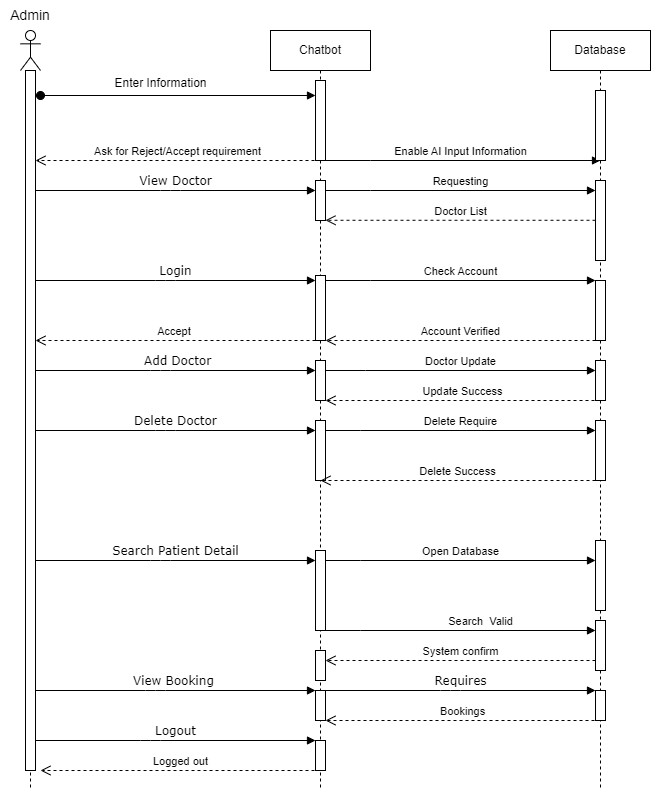

The diagram above was exported from draw.io. Its source (the exported page's mxGraphModel, read from the mxfile embedded in the PNG):
<mxGraphModel dx="740" dy="389" grid="1" gridSize="10" guides="1" tooltips="1" connect="1" arrows="1" fold="1" page="1" pageScale="1" pageWidth="1654" pageHeight="2336" math="0" shadow="0">
  <root>
    <mxCell id="0" />
    <mxCell id="1" parent="0" />
    <mxCell id="ErLBo-yAvSK4efsMJkkm-15" value="" style="shape=umlLifeline;perimeter=lifelinePerimeter;whiteSpace=wrap;html=1;container=1;dropTarget=0;collapsible=0;recursiveResize=0;outlineConnect=0;portConstraint=eastwest;newEdgeStyle={&quot;curved&quot;:0,&quot;rounded&quot;:0};participant=umlActor;" parent="1" vertex="1">
      <mxGeometry x="320" y="80" width="20" height="760" as="geometry" />
    </mxCell>
    <mxCell id="ErLBo-yAvSK4efsMJkkm-16" value="" style="html=1;points=[[0,0,0,0,5],[0,1,0,0,-5],[1,0,0,0,5],[1,1,0,0,-5]];perimeter=orthogonalPerimeter;outlineConnect=0;targetShapes=umlLifeline;portConstraint=eastwest;newEdgeStyle={&quot;curved&quot;:0,&quot;rounded&quot;:0};" parent="ErLBo-yAvSK4efsMJkkm-15" vertex="1">
      <mxGeometry x="5" y="40" width="10" height="700" as="geometry" />
    </mxCell>
    <mxCell id="ErLBo-yAvSK4efsMJkkm-17" value="&lt;font style=&quot;font-size: 14px;&quot;&gt;Admin&lt;/font&gt;" style="text;html=1;align=center;verticalAlign=middle;whiteSpace=wrap;rounded=0;" parent="1" vertex="1">
      <mxGeometry x="300" y="50" width="60" height="30" as="geometry" />
    </mxCell>
    <mxCell id="ErLBo-yAvSK4efsMJkkm-18" value="Chatbot" style="shape=umlLifeline;perimeter=lifelinePerimeter;whiteSpace=wrap;html=1;container=1;dropTarget=0;collapsible=0;recursiveResize=0;outlineConnect=0;portConstraint=eastwest;newEdgeStyle={&quot;curved&quot;:0,&quot;rounded&quot;:0};" parent="1" vertex="1">
      <mxGeometry x="570" y="80" width="100" height="760" as="geometry" />
    </mxCell>
    <mxCell id="ErLBo-yAvSK4efsMJkkm-19" value="" style="html=1;points=[[0,0,0,0,5],[0,1,0,0,-5],[1,0,0,0,5],[1,1,0,0,-5]];perimeter=orthogonalPerimeter;outlineConnect=0;targetShapes=umlLifeline;portConstraint=eastwest;newEdgeStyle={&quot;curved&quot;:0,&quot;rounded&quot;:0};" parent="ErLBo-yAvSK4efsMJkkm-18" vertex="1">
      <mxGeometry x="45" y="50" width="10" height="80" as="geometry" />
    </mxCell>
    <mxCell id="ErLBo-yAvSK4efsMJkkm-21" value="" style="html=1;points=[[0,0,0,0,5],[0,1,0,0,-5],[1,0,0,0,5],[1,1,0,0,-5]];perimeter=orthogonalPerimeter;outlineConnect=0;targetShapes=umlLifeline;portConstraint=eastwest;newEdgeStyle={&quot;curved&quot;:0,&quot;rounded&quot;:0};" parent="ErLBo-yAvSK4efsMJkkm-18" vertex="1">
      <mxGeometry x="45" y="150" width="10" height="40" as="geometry" />
    </mxCell>
    <mxCell id="ErLBo-yAvSK4efsMJkkm-22" value="" style="html=1;points=[[0,0,0,0,5],[0,1,0,0,-5],[1,0,0,0,5],[1,1,0,0,-5]];perimeter=orthogonalPerimeter;outlineConnect=0;targetShapes=umlLifeline;portConstraint=eastwest;newEdgeStyle={&quot;curved&quot;:0,&quot;rounded&quot;:0};" parent="ErLBo-yAvSK4efsMJkkm-18" vertex="1">
      <mxGeometry x="45" y="245" width="10" height="65" as="geometry" />
    </mxCell>
    <mxCell id="ErLBo-yAvSK4efsMJkkm-24" value="" style="html=1;points=[[0,0,0,0,5],[0,1,0,0,-5],[1,0,0,0,5],[1,1,0,0,-5]];perimeter=orthogonalPerimeter;outlineConnect=0;targetShapes=umlLifeline;portConstraint=eastwest;newEdgeStyle={&quot;curved&quot;:0,&quot;rounded&quot;:0};fontFamily=Helvetica;fontSize=11;fontColor=default;labelBackgroundColor=default;" parent="ErLBo-yAvSK4efsMJkkm-18" vertex="1">
      <mxGeometry x="45" y="330" width="10" height="40" as="geometry" />
    </mxCell>
    <mxCell id="ErLBo-yAvSK4efsMJkkm-25" value="" style="html=1;points=[[0,0,0,0,5],[0,1,0,0,-5],[1,0,0,0,5],[1,1,0,0,-5]];perimeter=orthogonalPerimeter;outlineConnect=0;targetShapes=umlLifeline;portConstraint=eastwest;newEdgeStyle={&quot;curved&quot;:0,&quot;rounded&quot;:0};fontFamily=Helvetica;fontSize=11;fontColor=default;labelBackgroundColor=default;" parent="ErLBo-yAvSK4efsMJkkm-18" vertex="1">
      <mxGeometry x="45" y="390" width="10" height="60" as="geometry" />
    </mxCell>
    <mxCell id="ErLBo-yAvSK4efsMJkkm-27" value="" style="html=1;points=[[0,0,0,0,5],[0,1,0,0,-5],[1,0,0,0,5],[1,1,0,0,-5]];perimeter=orthogonalPerimeter;outlineConnect=0;targetShapes=umlLifeline;portConstraint=eastwest;newEdgeStyle={&quot;curved&quot;:0,&quot;rounded&quot;:0};fontFamily=Helvetica;fontSize=11;fontColor=default;labelBackgroundColor=default;" parent="ErLBo-yAvSK4efsMJkkm-18" vertex="1">
      <mxGeometry x="45" y="520" width="10" height="80" as="geometry" />
    </mxCell>
    <mxCell id="ErLBo-yAvSK4efsMJkkm-29" value="" style="html=1;points=[[0,0,0,0,5],[0,1,0,0,-5],[1,0,0,0,5],[1,1,0,0,-5]];perimeter=orthogonalPerimeter;outlineConnect=0;targetShapes=umlLifeline;portConstraint=eastwest;newEdgeStyle={&quot;curved&quot;:0,&quot;rounded&quot;:0};fontFamily=Helvetica;fontSize=11;fontColor=default;labelBackgroundColor=default;" parent="ErLBo-yAvSK4efsMJkkm-18" vertex="1">
      <mxGeometry x="45" y="620" width="10" height="30" as="geometry" />
    </mxCell>
    <mxCell id="ErLBo-yAvSK4efsMJkkm-30" value="" style="html=1;points=[[0,0,0,0,5],[0,1,0,0,-5],[1,0,0,0,5],[1,1,0,0,-5]];perimeter=orthogonalPerimeter;outlineConnect=0;targetShapes=umlLifeline;portConstraint=eastwest;newEdgeStyle={&quot;curved&quot;:0,&quot;rounded&quot;:0};fontFamily=Helvetica;fontSize=11;fontColor=default;labelBackgroundColor=default;" parent="ErLBo-yAvSK4efsMJkkm-18" vertex="1">
      <mxGeometry x="45" y="660" width="10" height="30" as="geometry" />
    </mxCell>
    <mxCell id="ErLBo-yAvSK4efsMJkkm-31" value="" style="html=1;points=[[0,0,0,0,5],[0,1,0,0,-5],[1,0,0,0,5],[1,1,0,0,-5]];perimeter=orthogonalPerimeter;outlineConnect=0;targetShapes=umlLifeline;portConstraint=eastwest;newEdgeStyle={&quot;curved&quot;:0,&quot;rounded&quot;:0};fontFamily=Helvetica;fontSize=11;fontColor=default;labelBackgroundColor=default;" parent="ErLBo-yAvSK4efsMJkkm-18" vertex="1">
      <mxGeometry x="45" y="710" width="10" height="30" as="geometry" />
    </mxCell>
    <mxCell id="ErLBo-yAvSK4efsMJkkm-33" value="" style="html=1;points=[[0,0,0,0,5],[0,1,0,0,-5],[1,0,0,0,5],[1,1,0,0,-5]];perimeter=orthogonalPerimeter;outlineConnect=0;targetShapes=umlLifeline;portConstraint=eastwest;newEdgeStyle={&quot;curved&quot;:0,&quot;rounded&quot;:0};" parent="1" vertex="1">
      <mxGeometry x="895" y="140" width="10" height="70" as="geometry" />
    </mxCell>
    <mxCell id="ErLBo-yAvSK4efsMJkkm-34" value="" style="html=1;points=[[0,0,0,0,5],[0,1,0,0,-5],[1,0,0,0,5],[1,1,0,0,-5]];perimeter=orthogonalPerimeter;outlineConnect=0;targetShapes=umlLifeline;portConstraint=eastwest;newEdgeStyle={&quot;curved&quot;:0,&quot;rounded&quot;:0};" parent="1" vertex="1">
      <mxGeometry x="895" y="330" width="10" height="60" as="geometry" />
    </mxCell>
    <mxCell id="ErLBo-yAvSK4efsMJkkm-35" value="" style="html=1;points=[[0,0,0,0,5],[0,1,0,0,-5],[1,0,0,0,5],[1,1,0,0,-5]];perimeter=orthogonalPerimeter;outlineConnect=0;targetShapes=umlLifeline;portConstraint=eastwest;newEdgeStyle={&quot;curved&quot;:0,&quot;rounded&quot;:0};fontFamily=Helvetica;fontSize=11;fontColor=default;labelBackgroundColor=default;" parent="1" vertex="1">
      <mxGeometry x="895" y="410" width="10" height="40" as="geometry" />
    </mxCell>
    <mxCell id="ErLBo-yAvSK4efsMJkkm-37" value="" style="html=1;points=[[0,0,0,0,5],[0,1,0,0,-5],[1,0,0,0,5],[1,1,0,0,-5]];perimeter=orthogonalPerimeter;outlineConnect=0;targetShapes=umlLifeline;portConstraint=eastwest;newEdgeStyle={&quot;curved&quot;:0,&quot;rounded&quot;:0};fontFamily=Helvetica;fontSize=11;fontColor=default;labelBackgroundColor=default;" parent="1" vertex="1">
      <mxGeometry x="895" y="670" width="10" height="50" as="geometry" />
    </mxCell>
    <mxCell id="ErLBo-yAvSK4efsMJkkm-38" value="" style="html=1;points=[[0,0,0,0,5],[0,1,0,0,-5],[1,0,0,0,5],[1,1,0,0,-5]];perimeter=orthogonalPerimeter;outlineConnect=0;targetShapes=umlLifeline;portConstraint=eastwest;newEdgeStyle={&quot;curved&quot;:0,&quot;rounded&quot;:0};fontFamily=Helvetica;fontSize=11;fontColor=default;labelBackgroundColor=default;" parent="1" vertex="1">
      <mxGeometry x="895" y="740" width="10" height="30" as="geometry" />
    </mxCell>
    <mxCell id="ErLBo-yAvSK4efsMJkkm-39" value="" style="html=1;points=[[0,0,0,0,5],[0,1,0,0,-5],[1,0,0,0,5],[1,1,0,0,-5]];perimeter=orthogonalPerimeter;outlineConnect=0;targetShapes=umlLifeline;portConstraint=eastwest;newEdgeStyle={&quot;curved&quot;:0,&quot;rounded&quot;:0};" parent="1" vertex="1">
      <mxGeometry x="895" y="230" width="10" height="80" as="geometry" />
    </mxCell>
    <mxCell id="ErLBo-yAvSK4efsMJkkm-40" value="" style="html=1;verticalAlign=bottom;startArrow=oval;endArrow=block;startSize=8;curved=0;rounded=0;" parent="1" target="ErLBo-yAvSK4efsMJkkm-19" edge="1">
      <mxGeometry relative="1" as="geometry">
        <mxPoint x="340" y="145" as="sourcePoint" />
        <mxPoint x="610" y="145" as="targetPoint" />
      </mxGeometry>
    </mxCell>
    <mxCell id="ErLBo-yAvSK4efsMJkkm-41" value="Enter Information" style="text;html=1;align=center;verticalAlign=middle;resizable=0;points=[];autosize=1;strokeColor=none;fillColor=none;" parent="1" vertex="1">
      <mxGeometry x="400" y="118" width="120" height="30" as="geometry" />
    </mxCell>
    <mxCell id="ErLBo-yAvSK4efsMJkkm-42" value="Ask for Reject/Accept requirement" style="html=1;verticalAlign=bottom;endArrow=open;dashed=1;endSize=8;curved=0;rounded=0;" parent="1" target="ErLBo-yAvSK4efsMJkkm-16" edge="1">
      <mxGeometry relative="1" as="geometry">
        <mxPoint x="620" y="210" as="sourcePoint" />
        <mxPoint x="340" y="210" as="targetPoint" />
      </mxGeometry>
    </mxCell>
    <mxCell id="ErLBo-yAvSK4efsMJkkm-43" value="Enable AI Input Information" style="html=1;verticalAlign=bottom;endArrow=block;curved=0;rounded=0;" parent="1" edge="1">
      <mxGeometry x="0.0018" width="80" relative="1" as="geometry">
        <mxPoint x="620" y="210" as="sourcePoint" />
        <mxPoint x="900" y="210" as="targetPoint" />
        <Array as="points">
          <mxPoint x="670" y="210" />
        </Array>
        <mxPoint as="offset" />
      </mxGeometry>
    </mxCell>
    <mxCell id="ErLBo-yAvSK4efsMJkkm-44" value="View Doctor" style="html=1;verticalAlign=bottom;endArrow=block;labelBackgroundColor=none;fontFamily=Verdana;fontSize=12;edgeStyle=elbowEdgeStyle;elbow=vertical;" parent="1" edge="1">
      <mxGeometry relative="1" as="geometry">
        <mxPoint x="335" y="240" as="sourcePoint" />
        <mxPoint x="615" y="240" as="targetPoint" />
        <Array as="points">
          <mxPoint x="470" y="240" />
        </Array>
      </mxGeometry>
    </mxCell>
    <mxCell id="ErLBo-yAvSK4efsMJkkm-46" value="Login" style="html=1;verticalAlign=bottom;endArrow=block;labelBackgroundColor=none;fontFamily=Verdana;fontSize=12;edgeStyle=elbowEdgeStyle;elbow=vertical;" parent="1" source="ErLBo-yAvSK4efsMJkkm-16" target="ErLBo-yAvSK4efsMJkkm-22" edge="1">
      <mxGeometry relative="1" as="geometry">
        <mxPoint x="340" y="330" as="sourcePoint" />
        <mxPoint x="610" y="330" as="targetPoint" />
        <Array as="points">
          <mxPoint x="465" y="330" />
        </Array>
      </mxGeometry>
    </mxCell>
    <mxCell id="ErLBo-yAvSK4efsMJkkm-47" value="Check Account" style="html=1;verticalAlign=bottom;endArrow=block;curved=0;rounded=0;" parent="1" source="ErLBo-yAvSK4efsMJkkm-22" target="ErLBo-yAvSK4efsMJkkm-34" edge="1">
      <mxGeometry x="0.0018" width="80" relative="1" as="geometry">
        <mxPoint x="630" y="330" as="sourcePoint" />
        <mxPoint x="890" y="330" as="targetPoint" />
        <Array as="points">
          <mxPoint x="670" y="330" />
        </Array>
        <mxPoint as="offset" />
      </mxGeometry>
    </mxCell>
    <mxCell id="ErLBo-yAvSK4efsMJkkm-48" value="Account Verified" style="html=1;verticalAlign=bottom;endArrow=open;dashed=1;endSize=8;curved=0;rounded=0;strokeColor=default;align=center;fontFamily=Helvetica;fontSize=11;fontColor=default;labelBackgroundColor=default;" parent="1" edge="1">
      <mxGeometry relative="1" as="geometry">
        <mxPoint x="895" y="390" as="sourcePoint" />
        <mxPoint x="625" y="390" as="targetPoint" />
      </mxGeometry>
    </mxCell>
    <mxCell id="ErLBo-yAvSK4efsMJkkm-49" value="Accept&amp;nbsp;" style="html=1;verticalAlign=bottom;endArrow=open;dashed=1;endSize=8;curved=0;rounded=0;strokeColor=default;align=center;fontFamily=Helvetica;fontSize=11;fontColor=default;labelBackgroundColor=default;" parent="1" edge="1">
      <mxGeometry relative="1" as="geometry">
        <mxPoint x="615" y="390" as="sourcePoint" />
        <mxPoint x="335" y="390" as="targetPoint" />
      </mxGeometry>
    </mxCell>
    <mxCell id="ErLBo-yAvSK4efsMJkkm-50" value="&amp;nbsp;Add Doctor" style="html=1;verticalAlign=bottom;endArrow=block;labelBackgroundColor=none;fontFamily=Verdana;fontSize=12;edgeStyle=elbowEdgeStyle;elbow=vertical;" parent="1" source="ErLBo-yAvSK4efsMJkkm-16" target="ErLBo-yAvSK4efsMJkkm-24" edge="1">
      <mxGeometry relative="1" as="geometry">
        <mxPoint x="340" y="420" as="sourcePoint" />
        <mxPoint x="610" y="420" as="targetPoint" />
        <Array as="points">
          <mxPoint x="460" y="420" />
        </Array>
        <mxPoint as="offset" />
      </mxGeometry>
    </mxCell>
    <mxCell id="ErLBo-yAvSK4efsMJkkm-51" value="Doctor Update" style="html=1;verticalAlign=bottom;endArrow=block;curved=0;rounded=0;" parent="1" source="ErLBo-yAvSK4efsMJkkm-24" target="ErLBo-yAvSK4efsMJkkm-35" edge="1">
      <mxGeometry x="0.0018" width="80" relative="1" as="geometry">
        <mxPoint x="630" y="420" as="sourcePoint" />
        <mxPoint x="890" y="420" as="targetPoint" />
        <Array as="points">
          <mxPoint x="665" y="420" />
        </Array>
        <mxPoint as="offset" />
      </mxGeometry>
    </mxCell>
    <mxCell id="ErLBo-yAvSK4efsMJkkm-52" value="Update Success" style="html=1;verticalAlign=bottom;endArrow=open;dashed=1;endSize=8;curved=0;rounded=0;strokeColor=default;align=center;fontFamily=Helvetica;fontSize=11;fontColor=default;labelBackgroundColor=default;" parent="1" target="ErLBo-yAvSK4efsMJkkm-24" edge="1">
      <mxGeometry relative="1" as="geometry">
        <mxPoint x="900" y="450" as="sourcePoint" />
        <mxPoint x="630" y="450" as="targetPoint" />
      </mxGeometry>
    </mxCell>
    <mxCell id="ErLBo-yAvSK4efsMJkkm-53" value="Delete Doctor" style="html=1;verticalAlign=bottom;endArrow=block;labelBackgroundColor=none;fontFamily=Verdana;fontSize=12;edgeStyle=elbowEdgeStyle;elbow=vertical;" parent="1" source="ErLBo-yAvSK4efsMJkkm-16" target="ErLBo-yAvSK4efsMJkkm-25" edge="1">
      <mxGeometry relative="1" as="geometry">
        <mxPoint x="340" y="480" as="sourcePoint" />
        <mxPoint x="610" y="480" as="targetPoint" />
        <Array as="points">
          <mxPoint x="465" y="480" />
        </Array>
      </mxGeometry>
    </mxCell>
    <mxCell id="ErLBo-yAvSK4efsMJkkm-56" value="Delete Require" style="html=1;verticalAlign=bottom;endArrow=block;curved=0;rounded=0;" parent="1" edge="1">
      <mxGeometry x="0.0008" width="80" relative="1" as="geometry">
        <mxPoint x="625" y="480" as="sourcePoint" />
        <mxPoint x="895" y="480" as="targetPoint" />
        <Array as="points">
          <mxPoint x="660" y="480" />
        </Array>
        <mxPoint as="offset" />
      </mxGeometry>
    </mxCell>
    <mxCell id="ErLBo-yAvSK4efsMJkkm-58" value="Search Patient Detail" style="html=1;verticalAlign=bottom;endArrow=block;labelBackgroundColor=none;fontFamily=Verdana;fontSize=12;edgeStyle=elbowEdgeStyle;elbow=vertical;" parent="1" source="ErLBo-yAvSK4efsMJkkm-16" target="ErLBo-yAvSK4efsMJkkm-27" edge="1">
      <mxGeometry relative="1" as="geometry">
        <mxPoint x="330" y="610" as="sourcePoint" />
        <mxPoint x="610" y="610" as="targetPoint" />
        <Array as="points">
          <mxPoint x="460" y="610" />
        </Array>
      </mxGeometry>
    </mxCell>
    <mxCell id="ErLBo-yAvSK4efsMJkkm-59" value="Search&amp;nbsp; Valid" style="html=1;verticalAlign=bottom;endArrow=block;curved=0;rounded=0;" parent="1" edge="1">
      <mxGeometry x="0.1636" width="80" relative="1" as="geometry">
        <mxPoint x="620" y="680" as="sourcePoint" />
        <mxPoint x="895" y="680" as="targetPoint" />
        <Array as="points">
          <mxPoint x="660" y="680" />
        </Array>
        <mxPoint as="offset" />
      </mxGeometry>
    </mxCell>
    <mxCell id="ErLBo-yAvSK4efsMJkkm-60" value="System confirm" style="html=1;verticalAlign=bottom;endArrow=open;dashed=1;endSize=8;curved=0;rounded=0;strokeColor=default;align=center;fontFamily=Helvetica;fontSize=11;fontColor=default;labelBackgroundColor=default;" parent="1" target="ErLBo-yAvSK4efsMJkkm-29" edge="1">
      <mxGeometry relative="1" as="geometry">
        <mxPoint x="895" y="710" as="sourcePoint" />
        <mxPoint x="620" y="710" as="targetPoint" />
      </mxGeometry>
    </mxCell>
    <mxCell id="ErLBo-yAvSK4efsMJkkm-61" value="View Booking&amp;nbsp;" style="html=1;verticalAlign=bottom;endArrow=block;labelBackgroundColor=none;fontFamily=Verdana;fontSize=12;edgeStyle=elbowEdgeStyle;elbow=vertical;" parent="1" edge="1">
      <mxGeometry relative="1" as="geometry">
        <mxPoint x="335" y="740" as="sourcePoint" />
        <mxPoint x="615" y="740" as="targetPoint" />
        <Array as="points">
          <mxPoint x="455" y="740" />
        </Array>
      </mxGeometry>
    </mxCell>
    <mxCell id="ErLBo-yAvSK4efsMJkkm-62" value="Requires" style="html=1;verticalAlign=bottom;endArrow=block;labelBackgroundColor=none;fontFamily=Verdana;fontSize=12;edgeStyle=elbowEdgeStyle;elbow=vertical;" parent="1" source="ErLBo-yAvSK4efsMJkkm-30" target="ErLBo-yAvSK4efsMJkkm-38" edge="1">
      <mxGeometry relative="1" as="geometry">
        <mxPoint x="630" y="740" as="sourcePoint" />
        <mxPoint x="910" y="740" as="targetPoint" />
        <Array as="points">
          <mxPoint x="750" y="740" />
        </Array>
      </mxGeometry>
    </mxCell>
    <mxCell id="ErLBo-yAvSK4efsMJkkm-63" value="Bookings" style="html=1;verticalAlign=bottom;endArrow=open;dashed=1;endSize=8;curved=0;rounded=0;strokeColor=default;align=center;fontFamily=Helvetica;fontSize=11;fontColor=default;labelBackgroundColor=default;" parent="1" target="ErLBo-yAvSK4efsMJkkm-30" edge="1">
      <mxGeometry relative="1" as="geometry">
        <mxPoint x="900" y="770" as="sourcePoint" />
        <mxPoint x="630" y="770" as="targetPoint" />
      </mxGeometry>
    </mxCell>
    <mxCell id="ErLBo-yAvSK4efsMJkkm-64" value="Logout" style="html=1;verticalAlign=bottom;endArrow=block;labelBackgroundColor=none;fontFamily=Verdana;fontSize=12;edgeStyle=elbowEdgeStyle;elbow=vertical;" parent="1" source="ErLBo-yAvSK4efsMJkkm-16" target="ErLBo-yAvSK4efsMJkkm-31" edge="1">
      <mxGeometry relative="1" as="geometry">
        <mxPoint x="330" y="790" as="sourcePoint" />
        <mxPoint x="610" y="790" as="targetPoint" />
        <Array as="points">
          <mxPoint x="450" y="790" />
        </Array>
      </mxGeometry>
    </mxCell>
    <mxCell id="ErLBo-yAvSK4efsMJkkm-65" value="Logged out" style="html=1;verticalAlign=bottom;endArrow=open;dashed=1;endSize=8;curved=0;rounded=0;strokeColor=default;align=center;fontFamily=Helvetica;fontSize=11;fontColor=default;labelBackgroundColor=default;" parent="1" edge="1">
      <mxGeometry relative="1" as="geometry">
        <mxPoint x="620" y="820" as="sourcePoint" />
        <mxPoint x="340" y="820" as="targetPoint" />
      </mxGeometry>
    </mxCell>
    <mxCell id="ErLBo-yAvSK4efsMJkkm-67" value="Doctor List" style="html=1;verticalAlign=bottom;endArrow=open;dashed=1;endSize=8;curved=0;rounded=0;" parent="1" edge="1">
      <mxGeometry relative="1" as="geometry">
        <mxPoint x="895" y="269.78" as="sourcePoint" />
        <mxPoint x="625" y="269.78" as="targetPoint" />
        <mxPoint as="offset" />
      </mxGeometry>
    </mxCell>
    <mxCell id="ErLBo-yAvSK4efsMJkkm-68" value="Database" style="shape=umlLifeline;perimeter=lifelinePerimeter;whiteSpace=wrap;html=1;container=1;dropTarget=0;collapsible=0;recursiveResize=0;outlineConnect=0;portConstraint=eastwest;newEdgeStyle={&quot;curved&quot;:0,&quot;rounded&quot;:0};" parent="1" vertex="1">
      <mxGeometry x="850" y="80" width="100" height="760" as="geometry" />
    </mxCell>
    <mxCell id="ErLBo-yAvSK4efsMJkkm-69" value="" style="html=1;points=[[0,0,0,0,5],[0,1,0,0,-5],[1,0,0,0,5],[1,1,0,0,-5]];perimeter=orthogonalPerimeter;outlineConnect=0;targetShapes=umlLifeline;portConstraint=eastwest;newEdgeStyle={&quot;curved&quot;:0,&quot;rounded&quot;:0};" parent="ErLBo-yAvSK4efsMJkkm-68" vertex="1">
      <mxGeometry x="45" y="60" width="10" height="70" as="geometry" />
    </mxCell>
    <mxCell id="ErLBo-yAvSK4efsMJkkm-70" value="" style="html=1;points=[[0,0,0,0,5],[0,1,0,0,-5],[1,0,0,0,5],[1,1,0,0,-5]];perimeter=orthogonalPerimeter;outlineConnect=0;targetShapes=umlLifeline;portConstraint=eastwest;newEdgeStyle={&quot;curved&quot;:0,&quot;rounded&quot;:0};" parent="ErLBo-yAvSK4efsMJkkm-68" vertex="1">
      <mxGeometry x="45" y="250" width="10" height="60" as="geometry" />
    </mxCell>
    <mxCell id="ErLBo-yAvSK4efsMJkkm-71" value="" style="html=1;points=[[0,0,0,0,5],[0,1,0,0,-5],[1,0,0,0,5],[1,1,0,0,-5]];perimeter=orthogonalPerimeter;outlineConnect=0;targetShapes=umlLifeline;portConstraint=eastwest;newEdgeStyle={&quot;curved&quot;:0,&quot;rounded&quot;:0};fontFamily=Helvetica;fontSize=11;fontColor=default;labelBackgroundColor=default;" parent="ErLBo-yAvSK4efsMJkkm-68" vertex="1">
      <mxGeometry x="45" y="330" width="10" height="40" as="geometry" />
    </mxCell>
    <mxCell id="ErLBo-yAvSK4efsMJkkm-72" value="" style="html=1;points=[[0,0,0,0,5],[0,1,0,0,-5],[1,0,0,0,5],[1,1,0,0,-5]];perimeter=orthogonalPerimeter;outlineConnect=0;targetShapes=umlLifeline;portConstraint=eastwest;newEdgeStyle={&quot;curved&quot;:0,&quot;rounded&quot;:0};fontFamily=Helvetica;fontSize=11;fontColor=default;labelBackgroundColor=default;" parent="ErLBo-yAvSK4efsMJkkm-68" vertex="1">
      <mxGeometry x="45" y="450" width="10" as="geometry" />
    </mxCell>
    <mxCell id="ErLBo-yAvSK4efsMJkkm-73" value="" style="html=1;points=[[0,0,0,0,5],[0,1,0,0,-5],[1,0,0,0,5],[1,1,0,0,-5]];perimeter=orthogonalPerimeter;outlineConnect=0;targetShapes=umlLifeline;portConstraint=eastwest;newEdgeStyle={&quot;curved&quot;:0,&quot;rounded&quot;:0};fontFamily=Helvetica;fontSize=11;fontColor=default;labelBackgroundColor=default;" parent="ErLBo-yAvSK4efsMJkkm-68" vertex="1">
      <mxGeometry x="45" y="590" width="10" height="50" as="geometry" />
    </mxCell>
    <mxCell id="ErLBo-yAvSK4efsMJkkm-74" value="" style="html=1;points=[[0,0,0,0,5],[0,1,0,0,-5],[1,0,0,0,5],[1,1,0,0,-5]];perimeter=orthogonalPerimeter;outlineConnect=0;targetShapes=umlLifeline;portConstraint=eastwest;newEdgeStyle={&quot;curved&quot;:0,&quot;rounded&quot;:0};fontFamily=Helvetica;fontSize=11;fontColor=default;labelBackgroundColor=default;" parent="ErLBo-yAvSK4efsMJkkm-68" vertex="1">
      <mxGeometry x="45" y="660" width="10" height="30" as="geometry" />
    </mxCell>
    <mxCell id="ErLBo-yAvSK4efsMJkkm-75" value="" style="html=1;points=[[0,0,0,0,5],[0,1,0,0,-5],[1,0,0,0,5],[1,1,0,0,-5]];perimeter=orthogonalPerimeter;outlineConnect=0;targetShapes=umlLifeline;portConstraint=eastwest;newEdgeStyle={&quot;curved&quot;:0,&quot;rounded&quot;:0};" parent="ErLBo-yAvSK4efsMJkkm-68" vertex="1">
      <mxGeometry x="45" y="150" width="10" height="80" as="geometry" />
    </mxCell>
    <mxCell id="ErLBo-yAvSK4efsMJkkm-36" value="" style="html=1;points=[[0,0,0,0,5],[0,1,0,0,-5],[1,0,0,0,5],[1,1,0,0,-5]];perimeter=orthogonalPerimeter;outlineConnect=0;targetShapes=umlLifeline;portConstraint=eastwest;newEdgeStyle={&quot;curved&quot;:0,&quot;rounded&quot;:0};fontFamily=Helvetica;fontSize=11;fontColor=default;labelBackgroundColor=default;" parent="ErLBo-yAvSK4efsMJkkm-68" vertex="1">
      <mxGeometry x="45" y="390" width="10" height="60" as="geometry" />
    </mxCell>
    <mxCell id="DwO7FonKWAWysR-Rx4UR-1" value="" style="html=1;points=[[0,0,0,0,5],[0,1,0,0,-5],[1,0,0,0,5],[1,1,0,0,-5]];perimeter=orthogonalPerimeter;outlineConnect=0;targetShapes=umlLifeline;portConstraint=eastwest;newEdgeStyle={&quot;curved&quot;:0,&quot;rounded&quot;:0};" vertex="1" parent="ErLBo-yAvSK4efsMJkkm-68">
      <mxGeometry x="45" y="510" width="10" height="70" as="geometry" />
    </mxCell>
    <mxCell id="ErLBo-yAvSK4efsMJkkm-76" value="Requesting" style="html=1;verticalAlign=bottom;endArrow=block;curved=0;rounded=0;" parent="1" source="ErLBo-yAvSK4efsMJkkm-21" target="ErLBo-yAvSK4efsMJkkm-75" edge="1">
      <mxGeometry x="0.0018" width="80" relative="1" as="geometry">
        <mxPoint x="620" y="240" as="sourcePoint" />
        <mxPoint x="895" y="240" as="targetPoint" />
        <Array as="points">
          <mxPoint x="670" y="240" />
        </Array>
        <mxPoint as="offset" />
      </mxGeometry>
    </mxCell>
    <mxCell id="ErLBo-yAvSK4efsMJkkm-77" value="Delete Success" style="html=1;verticalAlign=bottom;endArrow=open;dashed=1;endSize=8;curved=0;rounded=0;strokeColor=default;align=center;fontFamily=Helvetica;fontSize=11;fontColor=default;labelBackgroundColor=default;" parent="1" edge="1">
      <mxGeometry relative="1" as="geometry">
        <mxPoint x="895" y="530" as="sourcePoint" />
        <mxPoint x="620" y="530" as="targetPoint" />
      </mxGeometry>
    </mxCell>
    <mxCell id="DwO7FonKWAWysR-Rx4UR-2" value="Open Database" style="html=1;verticalAlign=bottom;endArrow=block;curved=0;rounded=0;" edge="1" parent="1">
      <mxGeometry x="0.0008" width="80" relative="1" as="geometry">
        <mxPoint x="625" y="610" as="sourcePoint" />
        <mxPoint x="895" y="610" as="targetPoint" />
        <Array as="points">
          <mxPoint x="660" y="610" />
        </Array>
        <mxPoint as="offset" />
      </mxGeometry>
    </mxCell>
  </root>
</mxGraphModel>